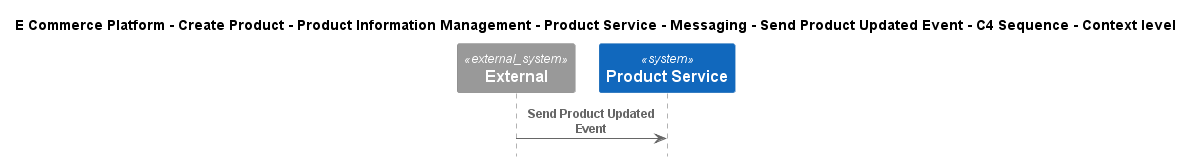

The diagram above was rendered by PlantUML. Its source (embedded in the PNG):
@startuml
!include ..\..\..\..\..\..\..\..\..\.c4s\C4_Sequence.puml

title E Commerce Platform - Create Product - Product Information Management - Product Service - Messaging - Send Product Updated Event - C4 Sequence - Context level

System_Ext(C4InterFlow.SoftwareSystems.ExternalSystem, "External", "")
System(ECommercePlatform.CreateProduct.ProductInformationManagement.SoftwareSystems.ProductService, "Product Service", "")

Rel(C4InterFlow.SoftwareSystems.ExternalSystem, ECommercePlatform.CreateProduct.ProductInformationManagement.SoftwareSystems.ProductService, "Send Product Updated Event")


@enduml